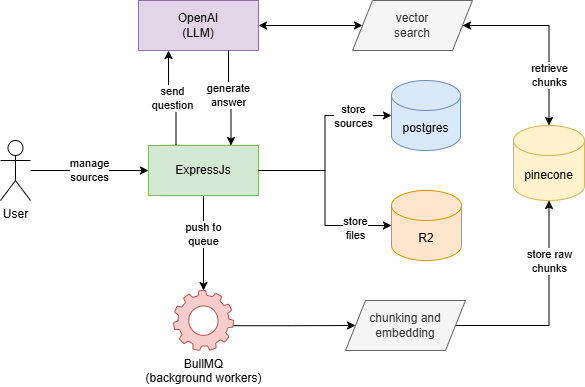

The diagram above was exported from draw.io. Its source (the exported page's mxGraphModel, read from the mxfile embedded in the PNG):
<mxGraphModel dx="744" dy="376" grid="1" gridSize="10" guides="1" tooltips="1" connect="1" arrows="1" fold="1" page="1" pageScale="1" pageWidth="850" pageHeight="1100" math="0" shadow="0">
  <root>
    <mxCell id="0" />
    <mxCell id="1" parent="0" />
    <mxCell id="DjxwLWMMvRv_wlpyzOGZ-14" edge="1" parent="1" source="DjxwLWMMvRv_wlpyzOGZ-16" style="edgeStyle=orthogonalEdgeStyle;rounded=0;orthogonalLoop=1;jettySize=auto;html=1;exitX=0.937;exitY=0.587;exitDx=0;exitDy=0;entryX=0;entryY=0.5;entryDx=0;entryDy=0;exitPerimeter=0;" target="DjxwLWMMvRv_wlpyzOGZ-13">
      <mxGeometry relative="1" as="geometry" />
    </mxCell>
    <mxCell id="DjxwLWMMvRv_wlpyzOGZ-17" edge="1" parent="1" source="DjxwLWMMvRv_wlpyzOGZ-2" style="edgeStyle=orthogonalEdgeStyle;rounded=0;orthogonalLoop=1;jettySize=auto;html=1;exitX=0.5;exitY=1;exitDx=0;exitDy=0;" target="DjxwLWMMvRv_wlpyzOGZ-16">
      <mxGeometry relative="1" as="geometry" />
    </mxCell>
    <mxCell id="DjxwLWMMvRv_wlpyzOGZ-18" connectable="0" parent="DjxwLWMMvRv_wlpyzOGZ-17" style="edgeLabel;html=1;align=center;verticalAlign=middle;resizable=0;points=[];" value="push to&lt;div&gt;queue&lt;/div&gt;" vertex="1">
      <mxGeometry relative="1" x="-0.1882" as="geometry">
        <mxPoint as="offset" />
      </mxGeometry>
    </mxCell>
    <mxCell id="DjxwLWMMvRv_wlpyzOGZ-21" edge="1" parent="1" source="DjxwLWMMvRv_wlpyzOGZ-2" style="edgeStyle=orthogonalEdgeStyle;rounded=0;orthogonalLoop=1;jettySize=auto;html=1;exitX=0.25;exitY=0;exitDx=0;exitDy=0;entryX=0.25;entryY=1;entryDx=0;entryDy=0;" target="DjxwLWMMvRv_wlpyzOGZ-20" value="send&lt;div&gt;question&lt;/div&gt;">
      <mxGeometry relative="1" as="geometry" />
    </mxCell>
    <mxCell id="DjxwLWMMvRv_wlpyzOGZ-2" parent="1" style="rounded=0;whiteSpace=wrap;html=1;fillColor=#d5e8d4;strokeColor=#82b366;" value="ExpressJs" vertex="1">
      <mxGeometry height="50" width="110" x="268" y="285" as="geometry" />
    </mxCell>
    <mxCell id="DjxwLWMMvRv_wlpyzOGZ-4" edge="1" parent="1" source="DjxwLWMMvRv_wlpyzOGZ-3" style="edgeStyle=orthogonalEdgeStyle;rounded=0;orthogonalLoop=1;jettySize=auto;html=1;startArrow=none;startFill=0;entryX=0;entryY=0.5;entryDx=0;entryDy=0;" target="DjxwLWMMvRv_wlpyzOGZ-2" value="manage&lt;div&gt;sources&lt;/div&gt;">
      <mxGeometry relative="1" as="geometry">
        <mxPoint x="118" y="310" as="sourcePoint" />
        <mxPoint x="263" y="310" as="targetPoint" />
      </mxGeometry>
    </mxCell>
    <mxCell id="DjxwLWMMvRv_wlpyzOGZ-3" parent="1" style="shape=umlActor;verticalLabelPosition=bottom;verticalAlign=top;html=1;outlineConnect=0;" value="User" vertex="1">
      <mxGeometry height="60" width="30" x="120" y="280" as="geometry" />
    </mxCell>
    <mxCell id="DjxwLWMMvRv_wlpyzOGZ-5" parent="1" style="shape=cylinder3;whiteSpace=wrap;html=1;boundedLbl=1;backgroundOutline=1;size=15;fillColor=#dae8fc;strokeColor=#6c8ebf;" value="postgres" vertex="1">
      <mxGeometry height="70" width="69" x="511" y="220" as="geometry" />
    </mxCell>
    <mxCell id="DjxwLWMMvRv_wlpyzOGZ-6" edge="1" parent="1" source="DjxwLWMMvRv_wlpyzOGZ-2" style="edgeStyle=orthogonalEdgeStyle;rounded=0;orthogonalLoop=1;jettySize=auto;html=1;exitX=1;exitY=0.5;exitDx=0;exitDy=0;entryX=0;entryY=0.5;entryDx=0;entryDy=0;entryPerimeter=0;" target="DjxwLWMMvRv_wlpyzOGZ-5">
      <mxGeometry relative="1" as="geometry" />
    </mxCell>
    <mxCell id="DjxwLWMMvRv_wlpyzOGZ-7" connectable="0" parent="DjxwLWMMvRv_wlpyzOGZ-6" style="edgeLabel;html=1;align=center;verticalAlign=middle;resizable=0;points=[];" value="store&lt;div&gt;sources&lt;/div&gt;" vertex="1">
      <mxGeometry relative="1" x="0.0251" y="2" as="geometry">
        <mxPoint x="30" y="-24" as="offset" />
      </mxGeometry>
    </mxCell>
    <mxCell id="DjxwLWMMvRv_wlpyzOGZ-9" parent="1" style="shape=cylinder3;whiteSpace=wrap;html=1;boundedLbl=1;backgroundOutline=1;size=15;fillColor=#fff2cc;strokeColor=#d6b656;" value="pinecone" vertex="1">
      <mxGeometry height="75" width="71" x="633" y="265" as="geometry" />
    </mxCell>
    <mxCell id="DjxwLWMMvRv_wlpyzOGZ-10" edge="1" parent="1" source="DjxwLWMMvRv_wlpyzOGZ-13" style="edgeStyle=orthogonalEdgeStyle;rounded=0;orthogonalLoop=1;jettySize=auto;html=1;exitX=1;exitY=0.5;exitDx=0;exitDy=0;entryX=0.5;entryY=1;entryDx=0;entryDy=0;entryPerimeter=0;" target="DjxwLWMMvRv_wlpyzOGZ-9">
      <mxGeometry relative="1" as="geometry" />
    </mxCell>
    <mxCell id="DjxwLWMMvRv_wlpyzOGZ-12" connectable="0" parent="DjxwLWMMvRv_wlpyzOGZ-10" style="edgeLabel;html=1;align=center;verticalAlign=middle;resizable=0;points=[];" value="store raw&lt;div&gt;chunks&lt;/div&gt;" vertex="1">
      <mxGeometry relative="1" x="0.2652" y="-1" as="geometry">
        <mxPoint x="-1" y="-19" as="offset" />
      </mxGeometry>
    </mxCell>
    <mxCell id="DjxwLWMMvRv_wlpyzOGZ-13" parent="1" style="shape=parallelogram;perimeter=parallelogramPerimeter;whiteSpace=wrap;html=1;fixedSize=1;fillColor=#f5f5f5;strokeColor=#666666;fontColor=#333333;" value="chunking and embedding" vertex="1">
      <mxGeometry height="50" width="120" x="465" y="440" as="geometry" />
    </mxCell>
    <mxCell id="DjxwLWMMvRv_wlpyzOGZ-16" parent="1" style="sketch=0;html=1;aspect=fixed;strokeColor=#b85450;shadow=0;fillColor=#f8cecc;verticalAlign=top;labelPosition=center;verticalLabelPosition=bottom;shape=mxgraph.gcp2.gear" value="BullMQ&lt;div&gt;(background workers)&lt;/div&gt;" vertex="1">
      <mxGeometry height="60" width="60" x="293" y="430" as="geometry" />
    </mxCell>
    <mxCell id="DjxwLWMMvRv_wlpyzOGZ-26" edge="1" parent="1" source="DjxwLWMMvRv_wlpyzOGZ-20" style="edgeStyle=orthogonalEdgeStyle;rounded=0;orthogonalLoop=1;jettySize=auto;html=1;exitX=1;exitY=0.5;exitDx=0;exitDy=0;entryX=0;entryY=0.5;entryDx=0;entryDy=0;startArrow=classic;startFill=1;" target="DjxwLWMMvRv_wlpyzOGZ-25">
      <mxGeometry relative="1" as="geometry" />
    </mxCell>
    <mxCell id="DjxwLWMMvRv_wlpyzOGZ-20" parent="1" style="rounded=0;whiteSpace=wrap;html=1;fillColor=#e1d5e7;strokeColor=#9673a6;" value="OpenAI&lt;div&gt;(LLM)&lt;/div&gt;" vertex="1">
      <mxGeometry height="50" width="120" x="258" y="140" as="geometry" />
    </mxCell>
    <mxCell id="DjxwLWMMvRv_wlpyzOGZ-22" edge="1" parent="1" source="DjxwLWMMvRv_wlpyzOGZ-20" style="edgeStyle=orthogonalEdgeStyle;rounded=0;orthogonalLoop=1;jettySize=auto;html=1;exitX=0.75;exitY=1;exitDx=0;exitDy=0;entryX=0.75;entryY=0;entryDx=0;entryDy=0;" target="DjxwLWMMvRv_wlpyzOGZ-2">
      <mxGeometry relative="1" as="geometry" />
    </mxCell>
    <mxCell id="DjxwLWMMvRv_wlpyzOGZ-23" connectable="0" parent="DjxwLWMMvRv_wlpyzOGZ-22" style="edgeLabel;html=1;align=center;verticalAlign=middle;resizable=0;points=[];" value="generate&lt;div&gt;answer&lt;/div&gt;" vertex="1">
      <mxGeometry relative="1" x="-0.2978" as="geometry">
        <mxPoint y="10" as="offset" />
      </mxGeometry>
    </mxCell>
    <mxCell id="DjxwLWMMvRv_wlpyzOGZ-25" parent="1" style="shape=parallelogram;perimeter=parallelogramPerimeter;whiteSpace=wrap;html=1;fixedSize=1;fillColor=#f5f5f5;strokeColor=#666666;fontColor=#333333;" value="vector&lt;div&gt;search&lt;/div&gt;" vertex="1">
      <mxGeometry height="50" width="120" x="472" y="140" as="geometry" />
    </mxCell>
    <mxCell id="DjxwLWMMvRv_wlpyzOGZ-29" edge="1" parent="1" source="DjxwLWMMvRv_wlpyzOGZ-25" style="edgeStyle=orthogonalEdgeStyle;rounded=0;orthogonalLoop=1;jettySize=auto;html=1;exitX=1;exitY=0.5;exitDx=0;exitDy=0;entryX=0.5;entryY=0;entryDx=0;entryDy=0;entryPerimeter=0;startArrow=classic;startFill=1;" target="DjxwLWMMvRv_wlpyzOGZ-9" value="retrieve&lt;div&gt;chunks&lt;/div&gt;">
      <mxGeometry relative="1" x="0.4667" as="geometry">
        <mxPoint as="offset" />
        <mxPoint x="663" y="270" as="targetPoint" />
      </mxGeometry>
    </mxCell>
    <mxCell id="3yWKGzUE2x8ZqqA-Uk2F-1" parent="1" style="shape=cylinder3;whiteSpace=wrap;html=1;boundedLbl=1;backgroundOutline=1;size=15;fillColor=#ffe6cc;strokeColor=#d79b00;" value="R2" vertex="1">
      <mxGeometry height="70" width="70" x="511" y="330" as="geometry" />
    </mxCell>
    <mxCell id="3yWKGzUE2x8ZqqA-Uk2F-2" edge="1" parent="1" source="DjxwLWMMvRv_wlpyzOGZ-2" style="edgeStyle=orthogonalEdgeStyle;rounded=0;orthogonalLoop=1;jettySize=auto;html=1;exitX=1;exitY=0.5;exitDx=0;exitDy=0;entryX=0;entryY=0.5;entryDx=0;entryDy=0;entryPerimeter=0;" target="3yWKGzUE2x8ZqqA-Uk2F-1">
      <mxGeometry relative="1" as="geometry" />
    </mxCell>
    <mxCell id="3yWKGzUE2x8ZqqA-Uk2F-3" connectable="0" parent="3yWKGzUE2x8ZqqA-Uk2F-2" style="edgeLabel;html=1;align=center;verticalAlign=middle;resizable=0;points=[];" value="store&lt;div&gt;files&lt;/div&gt;" vertex="1">
      <mxGeometry relative="1" x="0.6072" y="-3" as="geometry">
        <mxPoint as="offset" />
      </mxGeometry>
    </mxCell>
  </root>
</mxGraphModel>